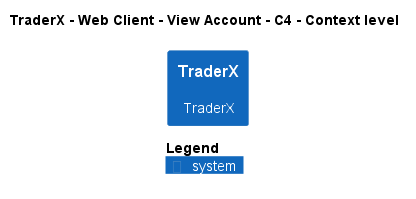

The diagram above was rendered by PlantUML. Its source (embedded in the PNG):
@startuml
!pragma layout smetana
!include ..\..\..\..\..\..\..\.c4s\C4_Context.puml

AddElementTag("c4interflow:lifecycle:new", $bgColor=green, $fontColor=#ffffff, $borderColor=green, $shadowing="False")
AddElementTag("c4interflow:lifecycle:changed", $bgColor=orange, $fontColor=#ffffff, $borderColor=orange, $shadowing="False")
AddElementTag("c4interflow:lifecycle:removed", $bgColor=red, $fontColor=#ffffff, $borderColor=red, $shadowing="False")

AddRelTag("c4interflow:lifecycle:new", $textColor=green, $lineColor=green)
AddRelTag("c4interflow:lifecycle:changed", $textColor=orange, $lineColor=orange)
AddRelTag("c4interflow:lifecycle:removed", $textColor=red, $lineColor=red)

SHOW_PERSON_PORTRAIT()
LAYOUT_TOP_DOWN()

skinparam linetype polyline

title TraderX - Web Client - View Account - C4 - Context level

System(TraderX.SoftwareSystems.TraderX, "TraderX", "TraderX")



SHOW_LEGEND()
@enduml